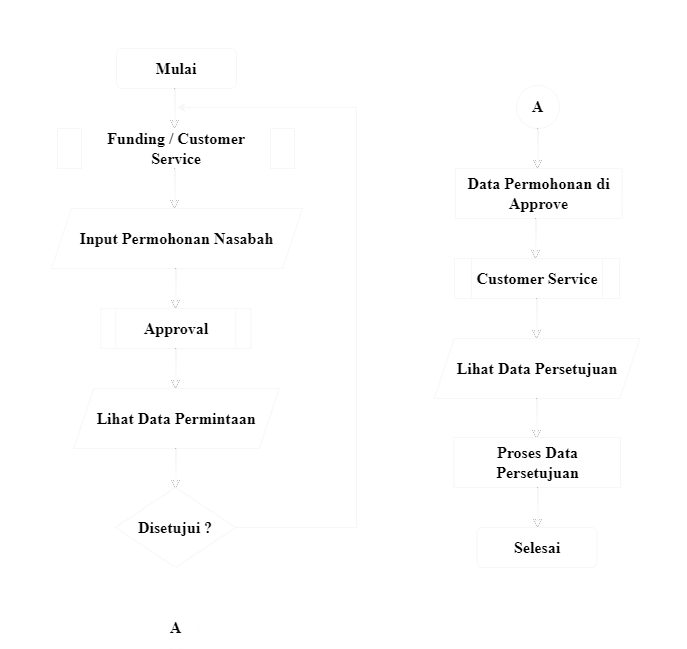

The diagram above was exported from draw.io. Its source (the exported page's mxGraphModel, read from the mxfile embedded in the PNG):
<mxGraphModel dx="1114" dy="671" grid="1" gridSize="10" guides="1" tooltips="1" connect="1" arrows="1" fold="1" page="1" pageScale="1" pageWidth="850" pageHeight="1100" math="0" shadow="0">
  <root>
    <mxCell id="0" />
    <mxCell id="1" parent="0" />
    <mxCell id="3fvrBekqGj68roKxvWKN-1" value="Mulai" style="rounded=1;whiteSpace=wrap;html=1;fontFamily=Times New Roman;fontSize=16;fontColor=#000000;strokeColor=#f8f7f7;labelBorderColor=#FFFFFF;fontStyle=1" parent="1" vertex="1">
      <mxGeometry x="280" y="48" width="120" height="40" as="geometry" />
    </mxCell>
    <mxCell id="3fvrBekqGj68roKxvWKN-3" value="" style="endArrow=classic;html=1;rounded=0;exitX=0.417;exitY=1;exitDx=0;exitDy=0;exitPerimeter=0;fontStyle=1" parent="1" edge="1">
      <mxGeometry width="50" height="50" relative="1" as="geometry">
        <mxPoint x="338.03999999999996" y="88" as="sourcePoint" />
        <mxPoint x="338" y="128" as="targetPoint" />
      </mxGeometry>
    </mxCell>
    <mxCell id="3fvrBekqGj68roKxvWKN-14" value="&lt;font color=&quot;#ffffff&quot; style=&quot;font-size: 23px;&quot; face=&quot;Times New Roman&quot;&gt;&lt;span&gt;&lt;i&gt;&amp;nbsp; Flowchart&lt;/i&gt; Aplikasi &lt;i&gt;Rate Counter&lt;/i&gt;&lt;/span&gt;&lt;/font&gt;" style="text;html=1;strokeColor=none;fillColor=none;align=center;verticalAlign=middle;whiteSpace=wrap;rounded=0;fontStyle=1" parent="1" vertex="1">
      <mxGeometry x="164" width="686" height="30" as="geometry" />
    </mxCell>
    <mxCell id="O28QV8hgilDLz0h_vXcj-5" value="&lt;font style=&quot;font-size: 16px;&quot; face=&quot;Times New Roman&quot;&gt;Funding / Customer Service&lt;/font&gt;" style="shape=process;whiteSpace=wrap;html=1;backgroundOutline=1;fontColor=#000000;strokeColor=#f8f7f7;labelBorderColor=#FFFFFF;fontStyle=1" parent="1" vertex="1">
      <mxGeometry x="221" y="128" width="237" height="40" as="geometry" />
    </mxCell>
    <mxCell id="O28QV8hgilDLz0h_vXcj-6" value="" style="endArrow=classic;html=1;rounded=0;exitX=0.417;exitY=1;exitDx=0;exitDy=0;exitPerimeter=0;fontStyle=1" parent="1" edge="1">
      <mxGeometry width="50" height="50" relative="1" as="geometry">
        <mxPoint x="338.03999999999996" y="168" as="sourcePoint" />
        <mxPoint x="338" y="208" as="targetPoint" />
      </mxGeometry>
    </mxCell>
    <mxCell id="O28QV8hgilDLz0h_vXcj-7" value="Input Permohonan Nasabah" style="shape=parallelogram;perimeter=parallelogramPerimeter;whiteSpace=wrap;html=1;fixedSize=1;fontFamily=Times New Roman;fontSize=16;fontColor=#000000;strokeColor=#f8f7f7;labelBorderColor=#FFFFFF;fontStyle=1" parent="1" vertex="1">
      <mxGeometry x="215" y="208" width="251" height="60" as="geometry" />
    </mxCell>
    <mxCell id="O28QV8hgilDLz0h_vXcj-8" value="" style="endArrow=classic;html=1;rounded=0;exitX=0.417;exitY=1;exitDx=0;exitDy=0;exitPerimeter=0;fontStyle=1" parent="1" edge="1">
      <mxGeometry width="50" height="50" relative="1" as="geometry">
        <mxPoint x="339.03999999999996" y="268" as="sourcePoint" />
        <mxPoint x="339" y="308" as="targetPoint" />
      </mxGeometry>
    </mxCell>
    <mxCell id="O28QV8hgilDLz0h_vXcj-9" value="&lt;font style=&quot;font-size: 16px;&quot; face=&quot;Times New Roman&quot;&gt;Approval&lt;/font&gt;" style="shape=process;whiteSpace=wrap;html=1;backgroundOutline=1;fontColor=#000000;strokeColor=#f8f7f7;labelBorderColor=#FFFFFF;fontStyle=1" parent="1" vertex="1">
      <mxGeometry x="264.25" y="308" width="150" height="40" as="geometry" />
    </mxCell>
    <mxCell id="O28QV8hgilDLz0h_vXcj-10" value="" style="endArrow=classic;html=1;rounded=0;exitX=0.417;exitY=1;exitDx=0;exitDy=0;exitPerimeter=0;fontStyle=1" parent="1" edge="1">
      <mxGeometry width="50" height="50" relative="1" as="geometry">
        <mxPoint x="339.03999999999996" y="348" as="sourcePoint" />
        <mxPoint x="339" y="388" as="targetPoint" />
      </mxGeometry>
    </mxCell>
    <mxCell id="O28QV8hgilDLz0h_vXcj-12" value="Lihat Data Permintaan" style="shape=parallelogram;perimeter=parallelogramPerimeter;whiteSpace=wrap;html=1;fixedSize=1;fontFamily=Times New Roman;fontSize=16;fontColor=#000000;strokeColor=#f8f7f7;labelBorderColor=#FFFFFF;fontStyle=1" parent="1" vertex="1">
      <mxGeometry x="237.25" y="388" width="205.5" height="60" as="geometry" />
    </mxCell>
    <mxCell id="O28QV8hgilDLz0h_vXcj-13" value="" style="endArrow=classic;html=1;rounded=0;exitX=0.417;exitY=1;exitDx=0;exitDy=0;exitPerimeter=0;fontStyle=1" parent="1" edge="1">
      <mxGeometry width="50" height="50" relative="1" as="geometry">
        <mxPoint x="339.03999999999996" y="448" as="sourcePoint" />
        <mxPoint x="339" y="488" as="targetPoint" />
      </mxGeometry>
    </mxCell>
    <mxCell id="O28QV8hgilDLz0h_vXcj-14" value="Disetujui ?" style="rhombus;whiteSpace=wrap;html=1;fontFamily=Times New Roman;fontSize=16;fontColor=#000000;strokeColor=#f8f7f7;labelBorderColor=#FFFFFF;fontStyle=1" parent="1" vertex="1">
      <mxGeometry x="279" y="487" width="120" height="80" as="geometry" />
    </mxCell>
    <mxCell id="O28QV8hgilDLz0h_vXcj-15" value="" style="endArrow=classic;html=1;rounded=0;fontFamily=Times New Roman;fontSize=16;strokeColor=#f8f7f7;labelBorderColor=#FFFFFF;fontStyle=1" parent="1" edge="1">
      <mxGeometry width="50" height="50" relative="1" as="geometry">
        <mxPoint x="398" y="527" as="sourcePoint" />
        <mxPoint x="340" y="107" as="targetPoint" />
        <Array as="points">
          <mxPoint x="520" y="527" />
          <mxPoint x="520" y="328" />
          <mxPoint x="520" y="107" />
          <mxPoint x="410" y="107" />
        </Array>
      </mxGeometry>
    </mxCell>
    <mxCell id="O28QV8hgilDLz0h_vXcj-16" value="" style="endArrow=classic;html=1;rounded=0;exitX=0.417;exitY=1;exitDx=0;exitDy=0;exitPerimeter=0;strokeColor=#FFFFFF;fontStyle=1" parent="1" edge="1">
      <mxGeometry width="50" height="50" relative="1" as="geometry">
        <mxPoint x="339.03999999999996" y="566" as="sourcePoint" />
        <mxPoint x="339" y="606" as="targetPoint" />
      </mxGeometry>
    </mxCell>
    <mxCell id="O28QV8hgilDLz0h_vXcj-19" value="A" style="ellipse;whiteSpace=wrap;html=1;aspect=fixed;fontFamily=Times New Roman;fontSize=16;strokeColor=#f8f7f7;labelBorderColor=#FFFFFF;fontColor=#FFFFFF;fontStyle=1" parent="1" vertex="1">
      <mxGeometry x="318.25" y="605" width="43" height="43" as="geometry" />
    </mxCell>
    <mxCell id="O28QV8hgilDLz0h_vXcj-20" value="A" style="ellipse;whiteSpace=wrap;html=1;aspect=fixed;fontFamily=Times New Roman;fontSize=16;fontColor=#000000;strokeColor=#f8f7f7;labelBorderColor=#FFFFFF;fontStyle=1" parent="1" vertex="1">
      <mxGeometry x="680" y="85" width="43" height="43" as="geometry" />
    </mxCell>
    <mxCell id="O28QV8hgilDLz0h_vXcj-21" value="" style="endArrow=classic;html=1;rounded=0;exitX=0.417;exitY=1;exitDx=0;exitDy=0;exitPerimeter=0;fontStyle=1" parent="1" edge="1">
      <mxGeometry width="50" height="50" relative="1" as="geometry">
        <mxPoint x="701.04" y="128" as="sourcePoint" />
        <mxPoint x="701" y="168" as="targetPoint" />
      </mxGeometry>
    </mxCell>
    <mxCell id="O28QV8hgilDLz0h_vXcj-22" value="Data Permohonan di Approve" style="rounded=0;whiteSpace=wrap;html=1;fontFamily=Times New Roman;fontSize=16;fontColor=#000000;strokeColor=#f8f7f7;labelBorderColor=#FFFFFF;fontStyle=1" parent="1" vertex="1">
      <mxGeometry x="619" y="168" width="166.5" height="50" as="geometry" />
    </mxCell>
    <mxCell id="O28QV8hgilDLz0h_vXcj-23" value="" style="endArrow=classic;html=1;rounded=0;exitX=0.417;exitY=1;exitDx=0;exitDy=0;exitPerimeter=0;fontStyle=1" parent="1" edge="1">
      <mxGeometry width="50" height="50" relative="1" as="geometry">
        <mxPoint x="699.04" y="218" as="sourcePoint" />
        <mxPoint x="699" y="258" as="targetPoint" />
      </mxGeometry>
    </mxCell>
    <mxCell id="O28QV8hgilDLz0h_vXcj-24" value="&lt;font style=&quot;font-size: 16px;&quot; face=&quot;Times New Roman&quot;&gt;Customer Service&lt;/font&gt;" style="shape=process;whiteSpace=wrap;html=1;backgroundOutline=1;fontColor=#000000;strokeColor=#f8f7f7;labelBorderColor=#FFFFFF;fontStyle=1" parent="1" vertex="1">
      <mxGeometry x="618" y="258" width="165" height="40" as="geometry" />
    </mxCell>
    <mxCell id="O28QV8hgilDLz0h_vXcj-25" value="" style="endArrow=classic;html=1;rounded=0;exitX=0.417;exitY=1;exitDx=0;exitDy=0;exitPerimeter=0;fontStyle=1" parent="1" edge="1">
      <mxGeometry width="50" height="50" relative="1" as="geometry">
        <mxPoint x="700.04" y="298" as="sourcePoint" />
        <mxPoint x="700" y="338" as="targetPoint" />
      </mxGeometry>
    </mxCell>
    <mxCell id="O28QV8hgilDLz0h_vXcj-26" value="Lihat Data Persetujuan" style="shape=parallelogram;perimeter=parallelogramPerimeter;whiteSpace=wrap;html=1;fixedSize=1;fontFamily=Times New Roman;fontSize=16;fontColor=#000000;strokeColor=#f8f7f7;labelBorderColor=#FFFFFF;fontStyle=1" parent="1" vertex="1">
      <mxGeometry x="597.75" y="338" width="205.5" height="60" as="geometry" />
    </mxCell>
    <mxCell id="O28QV8hgilDLz0h_vXcj-27" value="" style="endArrow=classic;html=1;rounded=0;exitX=0.417;exitY=1;exitDx=0;exitDy=0;exitPerimeter=0;fontStyle=1" parent="1" edge="1">
      <mxGeometry width="50" height="50" relative="1" as="geometry">
        <mxPoint x="700.04" y="398" as="sourcePoint" />
        <mxPoint x="700" y="438" as="targetPoint" />
      </mxGeometry>
    </mxCell>
    <mxCell id="O28QV8hgilDLz0h_vXcj-28" value="Proses Data Persetujuan" style="rounded=0;whiteSpace=wrap;html=1;fontFamily=Times New Roman;fontSize=16;fontColor=#000000;strokeColor=#f8f7f7;labelBorderColor=#FFFFFF;fontStyle=1" parent="1" vertex="1">
      <mxGeometry x="617.5" y="437" width="166.5" height="50" as="geometry" />
    </mxCell>
    <mxCell id="O28QV8hgilDLz0h_vXcj-29" value="" style="endArrow=classic;html=1;rounded=0;exitX=0.417;exitY=1;exitDx=0;exitDy=0;exitPerimeter=0;fontStyle=1" parent="1" edge="1">
      <mxGeometry width="50" height="50" relative="1" as="geometry">
        <mxPoint x="701.04" y="487" as="sourcePoint" />
        <mxPoint x="701" y="527" as="targetPoint" />
      </mxGeometry>
    </mxCell>
    <mxCell id="O28QV8hgilDLz0h_vXcj-30" value="Selesai" style="rounded=1;whiteSpace=wrap;html=1;fontFamily=Times New Roman;fontSize=16;fontColor=#000000;strokeColor=#f8f7f7;labelBorderColor=#FFFFFF;fontStyle=1" parent="1" vertex="1">
      <mxGeometry x="640.5" y="527" width="120" height="40" as="geometry" />
    </mxCell>
    <mxCell id="jyQjJupfaAAITC1UsLhC-2" value="A" style="ellipse;whiteSpace=wrap;html=1;aspect=fixed;fontFamily=Times New Roman;fontSize=16;strokeColor=#FFFFFF;labelBorderColor=#FFFFFF;fontColor=#000000;fontStyle=1" vertex="1" parent="1">
      <mxGeometry x="318.25" y="605" width="43" height="43" as="geometry" />
    </mxCell>
    <mxCell id="jyQjJupfaAAITC1UsLhC-3" value="" style="endArrow=classic;html=1;rounded=0;exitX=0.417;exitY=1;exitDx=0;exitDy=0;exitPerimeter=0;strokeColor=#FFFFFF;fontStyle=1" edge="1" parent="1">
      <mxGeometry width="50" height="50" relative="1" as="geometry">
        <mxPoint x="338.03999999999996" y="88" as="sourcePoint" />
        <mxPoint x="338" y="128" as="targetPoint" />
      </mxGeometry>
    </mxCell>
    <mxCell id="jyQjJupfaAAITC1UsLhC-4" value="" style="endArrow=classic;html=1;rounded=0;exitX=0.417;exitY=1;exitDx=0;exitDy=0;exitPerimeter=0;strokeColor=#FFFFFF;fontStyle=1" edge="1" parent="1">
      <mxGeometry width="50" height="50" relative="1" as="geometry">
        <mxPoint x="338.03999999999996" y="168" as="sourcePoint" />
        <mxPoint x="338" y="208" as="targetPoint" />
      </mxGeometry>
    </mxCell>
    <mxCell id="jyQjJupfaAAITC1UsLhC-5" value="" style="endArrow=classic;html=1;rounded=0;exitX=0.417;exitY=1;exitDx=0;exitDy=0;exitPerimeter=0;strokeColor=#FFFFFF;fontStyle=1" edge="1" parent="1">
      <mxGeometry width="50" height="50" relative="1" as="geometry">
        <mxPoint x="339.03999999999996" y="268" as="sourcePoint" />
        <mxPoint x="339" y="308" as="targetPoint" />
      </mxGeometry>
    </mxCell>
    <mxCell id="jyQjJupfaAAITC1UsLhC-6" value="" style="endArrow=classic;html=1;rounded=0;exitX=0.417;exitY=1;exitDx=0;exitDy=0;exitPerimeter=0;strokeColor=#FFFFFF;fontStyle=1" edge="1" parent="1">
      <mxGeometry width="50" height="50" relative="1" as="geometry">
        <mxPoint x="339.03999999999996" y="348" as="sourcePoint" />
        <mxPoint x="339" y="388" as="targetPoint" />
      </mxGeometry>
    </mxCell>
    <mxCell id="jyQjJupfaAAITC1UsLhC-7" value="" style="endArrow=classic;html=1;rounded=0;exitX=0.417;exitY=1;exitDx=0;exitDy=0;exitPerimeter=0;strokeColor=#FFFFFF;fontStyle=1" edge="1" parent="1">
      <mxGeometry width="50" height="50" relative="1" as="geometry">
        <mxPoint x="339.03999999999996" y="448" as="sourcePoint" />
        <mxPoint x="339" y="488" as="targetPoint" />
      </mxGeometry>
    </mxCell>
    <mxCell id="jyQjJupfaAAITC1UsLhC-8" value="" style="endArrow=classic;html=1;rounded=0;exitX=0.417;exitY=1;exitDx=0;exitDy=0;exitPerimeter=0;strokeColor=#FFFFFF;fontStyle=1" edge="1" parent="1">
      <mxGeometry width="50" height="50" relative="1" as="geometry">
        <mxPoint x="701.04" y="128" as="sourcePoint" />
        <mxPoint x="700.9999999999998" y="168" as="targetPoint" />
      </mxGeometry>
    </mxCell>
    <mxCell id="jyQjJupfaAAITC1UsLhC-9" value="" style="endArrow=classic;html=1;rounded=0;exitX=0.417;exitY=1;exitDx=0;exitDy=0;exitPerimeter=0;strokeColor=#FFFFFF;fontStyle=1" edge="1" parent="1">
      <mxGeometry width="50" height="50" relative="1" as="geometry">
        <mxPoint x="700.0399999999997" y="298" as="sourcePoint" />
        <mxPoint x="700" y="338" as="targetPoint" />
      </mxGeometry>
    </mxCell>
    <mxCell id="jyQjJupfaAAITC1UsLhC-10" value="" style="endArrow=classic;html=1;rounded=0;exitX=0.417;exitY=1;exitDx=0;exitDy=0;exitPerimeter=0;strokeColor=#FFFFFF;fontStyle=1" edge="1" parent="1">
      <mxGeometry width="50" height="50" relative="1" as="geometry">
        <mxPoint x="699.04" y="218" as="sourcePoint" />
        <mxPoint x="699" y="258" as="targetPoint" />
      </mxGeometry>
    </mxCell>
    <mxCell id="jyQjJupfaAAITC1UsLhC-11" value="" style="endArrow=classic;html=1;rounded=0;exitX=0.417;exitY=1;exitDx=0;exitDy=0;exitPerimeter=0;strokeColor=#FFFFFF;fontStyle=1" edge="1" parent="1">
      <mxGeometry width="50" height="50" relative="1" as="geometry">
        <mxPoint x="701.04" y="487" as="sourcePoint" />
        <mxPoint x="700.9999999999998" y="527" as="targetPoint" />
      </mxGeometry>
    </mxCell>
    <mxCell id="jyQjJupfaAAITC1UsLhC-12" value="" style="endArrow=classic;html=1;rounded=0;exitX=0.417;exitY=1;exitDx=0;exitDy=0;exitPerimeter=0;strokeColor=#FFFFFF;fontStyle=1" edge="1" parent="1">
      <mxGeometry width="50" height="50" relative="1" as="geometry">
        <mxPoint x="700.0399999999997" y="398" as="sourcePoint" />
        <mxPoint x="700" y="438" as="targetPoint" />
      </mxGeometry>
    </mxCell>
    <mxCell id="jyQjJupfaAAITC1UsLhC-15" value="&lt;font style=&quot;font-size: 14px;&quot; face=&quot;Times New Roman&quot;&gt;T&lt;/font&gt;" style="text;html=1;align=center;verticalAlign=middle;resizable=0;points=[];autosize=1;strokeColor=none;fillColor=none;fontColor=#FFFFFF;" vertex="1" parent="1">
      <mxGeometry x="407" y="495" width="30" height="30" as="geometry" />
    </mxCell>
    <mxCell id="jyQjJupfaAAITC1UsLhC-16" value="&lt;font style=&quot;font-size: 14px;&quot; face=&quot;Times New Roman&quot;&gt;Y&lt;/font&gt;" style="text;html=1;align=center;verticalAlign=middle;resizable=0;points=[];autosize=1;strokeColor=none;fillColor=none;fontColor=#FFFFFF;" vertex="1" parent="1">
      <mxGeometry x="359" y="575" width="30" height="30" as="geometry" />
    </mxCell>
  </root>
</mxGraphModel>